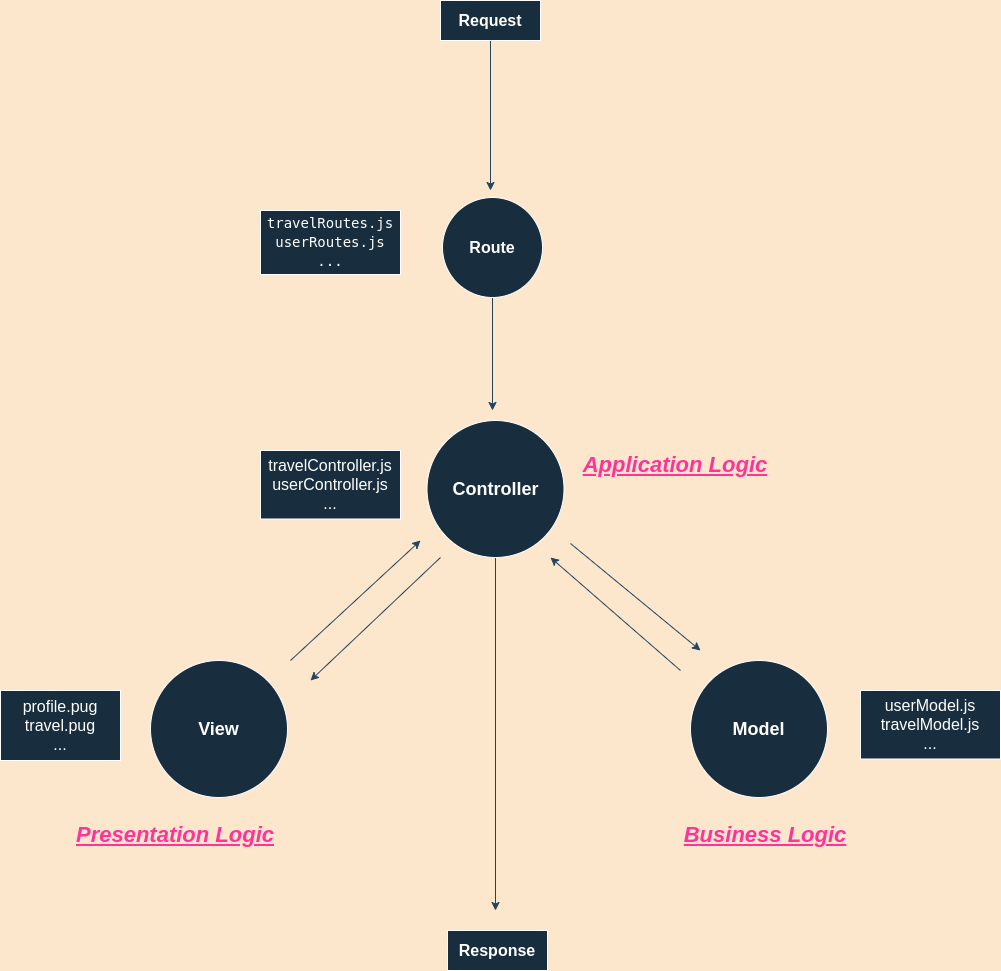

The diagram above was exported from draw.io. Its source (the exported page's mxGraphModel, read from the mxfile embedded in the PNG):
<mxGraphModel dx="1157" dy="543" grid="1" gridSize="10" guides="1" tooltips="1" connect="1" arrows="1" fold="1" page="1" pageScale="1" pageWidth="413" pageHeight="291" background="#FCE7CD" math="0" shadow="0">
  <root>
    <mxCell id="0" />
    <mxCell id="1" parent="0" />
    <mxCell id="3-a5JuTytavGcdcjHaa8-12" style="edgeStyle=orthogonalEdgeStyle;rounded=0;orthogonalLoop=1;jettySize=auto;html=1;fontSize=14;labelBackgroundColor=#FCE7CD;strokeColor=#23445D;" parent="1" source="3-a5JuTytavGcdcjHaa8-1" edge="1">
      <mxGeometry relative="1" as="geometry">
        <mxPoint x="590" y="310" as="targetPoint" />
      </mxGeometry>
    </mxCell>
    <mxCell id="3-a5JuTytavGcdcjHaa8-1" value="&lt;font style=&quot;font-size: 16px&quot;&gt;&lt;b&gt;Request&lt;/b&gt;&lt;/font&gt;" style="rounded=0;whiteSpace=wrap;html=1;fillColor=#182E3E;strokeColor=#FFFFFF;fontColor=#FFFFFF;" parent="1" vertex="1">
      <mxGeometry x="540" y="120" width="100" height="40" as="geometry" />
    </mxCell>
    <mxCell id="3-a5JuTytavGcdcjHaa8-25" style="edgeStyle=orthogonalEdgeStyle;rounded=0;orthogonalLoop=1;jettySize=auto;html=1;fontSize=16;labelBackgroundColor=#FCE7CD;strokeColor=#23445D;" parent="1" source="3-a5JuTytavGcdcjHaa8-6" edge="1">
      <mxGeometry relative="1" as="geometry">
        <mxPoint x="592" y="530" as="targetPoint" />
      </mxGeometry>
    </mxCell>
    <mxCell id="3-a5JuTytavGcdcjHaa8-6" value="&lt;font style=&quot;font-size: 16px&quot;&gt;&lt;b&gt;Route&lt;/b&gt;&lt;/font&gt;" style="ellipse;whiteSpace=wrap;html=1;aspect=fixed;fontSize=14;fillColor=#182E3E;strokeColor=#FFFFFF;fontColor=#FFFFFF;rounded=0;" parent="1" vertex="1">
      <mxGeometry x="542" y="317" width="100" height="100" as="geometry" />
    </mxCell>
    <mxCell id="3-a5JuTytavGcdcjHaa8-20" style="edgeStyle=orthogonalEdgeStyle;rounded=0;orthogonalLoop=1;jettySize=auto;html=1;fontSize=16;labelBackgroundColor=#FCE7CD;strokeColor=#23445D;" parent="1" source="3-a5JuTytavGcdcjHaa8-7" edge="1">
      <mxGeometry relative="1" as="geometry">
        <mxPoint x="595" y="1030" as="targetPoint" />
      </mxGeometry>
    </mxCell>
    <mxCell id="3-a5JuTytavGcdcjHaa8-7" value="&lt;b&gt;&lt;font style=&quot;font-size: 18px&quot;&gt;Controller&lt;/font&gt;&lt;/b&gt;" style="ellipse;whiteSpace=wrap;html=1;aspect=fixed;fontSize=14;fillColor=#182E3E;strokeColor=#FFFFFF;fontColor=#FFFFFF;rounded=0;" parent="1" vertex="1">
      <mxGeometry x="526.5" y="540" width="137" height="137" as="geometry" />
    </mxCell>
    <mxCell id="3-a5JuTytavGcdcjHaa8-9" value="&lt;b&gt;&lt;font style=&quot;font-size: 18px&quot;&gt;Model&lt;/font&gt;&lt;/b&gt;" style="ellipse;whiteSpace=wrap;html=1;aspect=fixed;fontSize=14;fillColor=#182E3E;strokeColor=#FFFFFF;fontColor=#FFFFFF;rounded=0;" parent="1" vertex="1">
      <mxGeometry x="790" y="780" width="137" height="137" as="geometry" />
    </mxCell>
    <mxCell id="3-a5JuTytavGcdcjHaa8-10" value="&lt;b&gt;&lt;font style=&quot;font-size: 18px&quot;&gt;View&lt;/font&gt;&lt;/b&gt;" style="ellipse;whiteSpace=wrap;html=1;aspect=fixed;fontSize=14;fillColor=#182E3E;strokeColor=#FFFFFF;fontColor=#FFFFFF;rounded=0;" parent="1" vertex="1">
      <mxGeometry x="250" y="780" width="137" height="137" as="geometry" />
    </mxCell>
    <mxCell id="3-a5JuTytavGcdcjHaa8-14" value="" style="endArrow=classic;html=1;rounded=0;fontSize=14;labelBackgroundColor=#FCE7CD;strokeColor=#23445D;" parent="1" edge="1">
      <mxGeometry width="50" height="50" relative="1" as="geometry">
        <mxPoint x="390" y="780" as="sourcePoint" />
        <mxPoint x="520" y="660" as="targetPoint" />
      </mxGeometry>
    </mxCell>
    <mxCell id="3-a5JuTytavGcdcjHaa8-15" value="" style="endArrow=classic;html=1;rounded=0;fontSize=14;labelBackgroundColor=#FCE7CD;strokeColor=#23445D;" parent="1" edge="1">
      <mxGeometry width="50" height="50" relative="1" as="geometry">
        <mxPoint x="540" y="677" as="sourcePoint" />
        <mxPoint x="410" y="800" as="targetPoint" />
      </mxGeometry>
    </mxCell>
    <mxCell id="3-a5JuTytavGcdcjHaa8-16" value="" style="endArrow=classic;html=1;rounded=0;fontSize=14;labelBackgroundColor=#FCE7CD;strokeColor=#23445D;" parent="1" edge="1">
      <mxGeometry width="50" height="50" relative="1" as="geometry">
        <mxPoint x="670" y="663" as="sourcePoint" />
        <mxPoint x="800" y="770" as="targetPoint" />
      </mxGeometry>
    </mxCell>
    <mxCell id="3-a5JuTytavGcdcjHaa8-18" value="" style="endArrow=classic;html=1;rounded=0;fontSize=14;labelBackgroundColor=#FCE7CD;strokeColor=#23445D;" parent="1" edge="1">
      <mxGeometry width="50" height="50" relative="1" as="geometry">
        <mxPoint x="780" y="790" as="sourcePoint" />
        <mxPoint x="650" y="677" as="targetPoint" />
      </mxGeometry>
    </mxCell>
    <mxCell id="3-a5JuTytavGcdcjHaa8-19" value="&lt;font style=&quot;font-size: 16px&quot;&gt;&lt;b&gt;Response&lt;/b&gt;&lt;/font&gt;" style="rounded=0;whiteSpace=wrap;html=1;fillColor=#182E3E;strokeColor=#FFFFFF;fontColor=#FFFFFF;" parent="1" vertex="1">
      <mxGeometry x="547" y="1050" width="100" height="40" as="geometry" />
    </mxCell>
    <mxCell id="3-a5JuTytavGcdcjHaa8-21" value="profile.pug&lt;br&gt;travel.pug&lt;br&gt;..." style="rounded=0;whiteSpace=wrap;html=1;fontSize=16;fillColor=#182E3E;strokeColor=#FFFFFF;fontColor=#FFFFFF;" parent="1" vertex="1">
      <mxGeometry x="100" y="810" width="120" height="70" as="geometry" />
    </mxCell>
    <mxCell id="3-a5JuTytavGcdcjHaa8-22" value="userModel.js&lt;br&gt;travelModel.js&lt;br&gt;..." style="rounded=0;whiteSpace=wrap;html=1;fontSize=16;fillColor=#182E3E;strokeColor=#FFFFFF;fontColor=#FFFFFF;" parent="1" vertex="1">
      <mxGeometry x="960" y="810" width="140" height="68.5" as="geometry" />
    </mxCell>
    <mxCell id="3-a5JuTytavGcdcjHaa8-23" value="&lt;div style=&quot;font-family: &amp;#34;droid sans mono&amp;#34; , &amp;#34;monospace&amp;#34; , monospace , &amp;#34;droid sans fallback&amp;#34; ; font-size: 14px ; line-height: 19px&quot;&gt;travelRoutes.js&lt;/div&gt;&lt;div style=&quot;font-family: &amp;#34;droid sans mono&amp;#34; , &amp;#34;monospace&amp;#34; , monospace , &amp;#34;droid sans fallback&amp;#34; ; font-size: 14px ; line-height: 19px&quot;&gt;userRoutes.js&lt;/div&gt;&lt;div style=&quot;font-family: &amp;#34;droid sans mono&amp;#34; , &amp;#34;monospace&amp;#34; , monospace , &amp;#34;droid sans fallback&amp;#34; ; font-size: 14px ; line-height: 19px&quot;&gt;...&lt;/div&gt;" style="rounded=0;whiteSpace=wrap;html=1;fontSize=16;labelBackgroundColor=none;fillColor=#182E3E;strokeColor=#FFFFFF;align=center;fontColor=#FFFFFF;" parent="1" vertex="1">
      <mxGeometry x="360" y="330" width="140" height="64" as="geometry" />
    </mxCell>
    <mxCell id="3-a5JuTytavGcdcjHaa8-24" value="travelController.js&lt;br&gt;userController.js&lt;br&gt;..." style="rounded=0;whiteSpace=wrap;html=1;fontSize=16;fillColor=#182E3E;strokeColor=#FFFFFF;fontColor=#FFFFFF;" parent="1" vertex="1">
      <mxGeometry x="360" y="570" width="140" height="68.5" as="geometry" />
    </mxCell>
    <mxCell id="3-a5JuTytavGcdcjHaa8-26" value="&lt;b&gt;&lt;font color=&quot;#ff3399&quot; style=&quot;font-size: 22px&quot;&gt;&lt;u&gt;&lt;i&gt;Application Logic&lt;/i&gt;&lt;/u&gt;&lt;/font&gt;&lt;/b&gt;" style="text;html=1;strokeColor=none;fillColor=none;align=center;verticalAlign=middle;whiteSpace=wrap;rounded=0;labelBackgroundColor=#FCE7CD;fontSize=18;fontColor=#FFFFFF;" parent="1" vertex="1">
      <mxGeometry x="660" y="570" width="230" height="30" as="geometry" />
    </mxCell>
    <mxCell id="3-a5JuTytavGcdcjHaa8-27" value="&lt;b&gt;&lt;font color=&quot;#ff3399&quot; style=&quot;font-size: 22px&quot;&gt;&lt;i&gt;&lt;u&gt;Business Logic&lt;/u&gt;&lt;/i&gt;&lt;/font&gt;&lt;/b&gt;" style="text;html=1;strokeColor=none;fillColor=none;align=center;verticalAlign=middle;whiteSpace=wrap;rounded=0;labelBackgroundColor=#FCE7CD;fontSize=18;fontColor=#FFFFFF;" parent="1" vertex="1">
      <mxGeometry x="750" y="940" width="230" height="30" as="geometry" />
    </mxCell>
    <mxCell id="3-a5JuTytavGcdcjHaa8-28" value="&lt;b&gt;&lt;font color=&quot;#ff3399&quot; style=&quot;font-size: 22px&quot;&gt;&lt;u&gt;&lt;i&gt;Presentation Logic&lt;/i&gt;&lt;/u&gt;&lt;/font&gt;&lt;/b&gt;" style="text;html=1;strokeColor=none;fillColor=none;align=center;verticalAlign=middle;whiteSpace=wrap;rounded=0;labelBackgroundColor=#FCE7CD;fontSize=18;fontColor=#FFFFFF;" parent="1" vertex="1">
      <mxGeometry x="160" y="940" width="230" height="30" as="geometry" />
    </mxCell>
  </root>
</mxGraphModel>